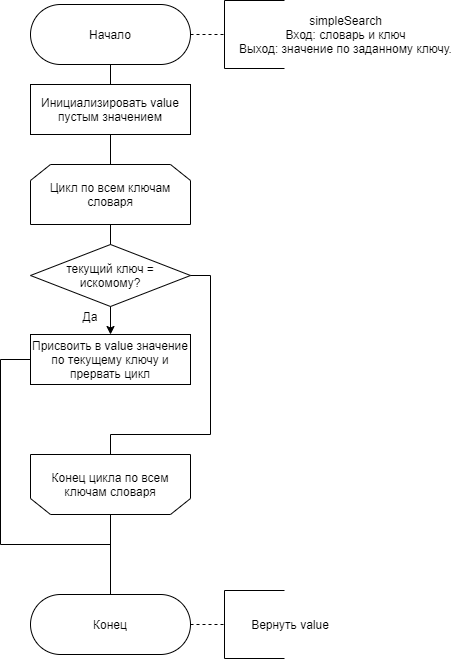

The diagram above was exported from draw.io. Its source (the exported page's mxGraphModel, read from the mxfile embedded in the PNG):
<mxGraphModel dx="1102" dy="865" grid="1" gridSize="10" guides="1" tooltips="1" connect="1" arrows="1" fold="1" page="1" pageScale="1" pageWidth="827" pageHeight="1169" math="0" shadow="0">
  <root>
    <mxCell id="0" />
    <mxCell id="1" parent="0" />
    <mxCell id="Gvd8Ezxa3fLg7O33Pl0G-1" value="Начало" style="rounded=1;whiteSpace=wrap;html=1;arcSize=50;" parent="1" vertex="1">
      <mxGeometry x="300" y="310" width="160" height="60" as="geometry" />
    </mxCell>
    <mxCell id="Gvd8Ezxa3fLg7O33Pl0G-21" value="Цикл по всем ключам словаря" style="shape=loopLimit;whiteSpace=wrap;html=1;" parent="1" vertex="1">
      <mxGeometry x="300" y="470" width="160" height="60" as="geometry" />
    </mxCell>
    <mxCell id="Gvd8Ezxa3fLg7O33Pl0G-33" value="Конец цикла по всем ключам словаря" style="shape=loopLimit;whiteSpace=wrap;html=1;direction=west;" parent="1" vertex="1">
      <mxGeometry x="300" y="760" width="160" height="60" as="geometry" />
    </mxCell>
    <mxCell id="Gvd8Ezxa3fLg7O33Pl0G-36" value="" style="endArrow=none;html=1;entryX=0.5;entryY=0;entryDx=0;entryDy=0;exitX=0.5;exitY=0;exitDx=0;exitDy=0;" parent="1" source="Gvd8Ezxa3fLg7O33Pl0G-37" target="Gvd8Ezxa3fLg7O33Pl0G-33" edge="1">
      <mxGeometry width="50" height="50" relative="1" as="geometry">
        <mxPoint x="378.5" y="1005" as="sourcePoint" />
        <mxPoint x="381.5" y="1015" as="targetPoint" />
      </mxGeometry>
    </mxCell>
    <mxCell id="Gvd8Ezxa3fLg7O33Pl0G-37" value="Конец" style="rounded=1;whiteSpace=wrap;html=1;arcSize=50;" parent="1" vertex="1">
      <mxGeometry x="300" y="900" width="160" height="60" as="geometry" />
    </mxCell>
    <mxCell id="9delEhP6rtj-FSDuxbmw-2" value="&lt;div&gt;текущий ключ =&lt;/div&gt;&lt;div&gt; искомому?&lt;/div&gt;" style="rhombus;whiteSpace=wrap;html=1;" parent="1" vertex="1">
      <mxGeometry x="300" y="550" width="160" height="62" as="geometry" />
    </mxCell>
    <mxCell id="9delEhP6rtj-FSDuxbmw-3" value="Присвоить в value значение по текущему ключу и прервать цикл" style="rounded=0;whiteSpace=wrap;html=1;" parent="1" vertex="1">
      <mxGeometry x="300" y="640" width="160" height="50" as="geometry" />
    </mxCell>
    <mxCell id="9delEhP6rtj-FSDuxbmw-5" value="" style="endArrow=classic;html=1;exitX=0.5;exitY=1;exitDx=0;exitDy=0;entryX=0.5;entryY=0;entryDx=0;entryDy=0;" parent="1" source="9delEhP6rtj-FSDuxbmw-2" target="9delEhP6rtj-FSDuxbmw-3" edge="1">
      <mxGeometry width="50" height="50" relative="1" as="geometry">
        <mxPoint x="310" y="660" as="sourcePoint" />
        <mxPoint x="381" y="640" as="targetPoint" />
      </mxGeometry>
    </mxCell>
    <mxCell id="9delEhP6rtj-FSDuxbmw-7" value="" style="endArrow=none;html=1;" parent="1" edge="1">
      <mxGeometry width="50" height="50" relative="1" as="geometry">
        <mxPoint x="480" y="740" as="sourcePoint" />
        <mxPoint x="480" y="581" as="targetPoint" />
      </mxGeometry>
    </mxCell>
    <mxCell id="9delEhP6rtj-FSDuxbmw-9" value="" style="endArrow=none;html=1;exitX=1;exitY=0.5;exitDx=0;exitDy=0;" parent="1" source="9delEhP6rtj-FSDuxbmw-2" edge="1">
      <mxGeometry width="50" height="50" relative="1" as="geometry">
        <mxPoint x="300" y="660" as="sourcePoint" />
        <mxPoint x="480" y="581" as="targetPoint" />
      </mxGeometry>
    </mxCell>
    <mxCell id="9delEhP6rtj-FSDuxbmw-10" value="" style="endArrow=none;html=1;" parent="1" edge="1">
      <mxGeometry width="50" height="50" relative="1" as="geometry">
        <mxPoint x="380" y="740" as="sourcePoint" />
        <mxPoint x="480" y="740" as="targetPoint" />
      </mxGeometry>
    </mxCell>
    <mxCell id="6Mktn1Eenq4pbONXEujN-4" value="" style="endArrow=none;html=1;exitX=0.5;exitY=1;exitDx=0;exitDy=0;" parent="1" source="Gvd8Ezxa3fLg7O33Pl0G-33" edge="1">
      <mxGeometry width="50" height="50" relative="1" as="geometry">
        <mxPoint x="370" y="840" as="sourcePoint" />
        <mxPoint x="380" y="740" as="targetPoint" />
      </mxGeometry>
    </mxCell>
    <mxCell id="6Mktn1Eenq4pbONXEujN-5" value="" style="endArrow=none;html=1;jumpSize=6;" parent="1" edge="1">
      <mxGeometry width="50" height="50" relative="1" as="geometry">
        <mxPoint x="270" y="850" as="sourcePoint" />
        <mxPoint x="270" y="665" as="targetPoint" />
      </mxGeometry>
    </mxCell>
    <mxCell id="6Mktn1Eenq4pbONXEujN-6" value="" style="endArrow=none;html=1;" parent="1" edge="1">
      <mxGeometry width="50" height="50" relative="1" as="geometry">
        <mxPoint x="270" y="850" as="sourcePoint" />
        <mxPoint x="380" y="850" as="targetPoint" />
      </mxGeometry>
    </mxCell>
    <mxCell id="6Mktn1Eenq4pbONXEujN-7" value="" style="endArrow=none;html=1;entryX=0;entryY=0.5;entryDx=0;entryDy=0;" parent="1" target="9delEhP6rtj-FSDuxbmw-3" edge="1">
      <mxGeometry width="50" height="50" relative="1" as="geometry">
        <mxPoint x="270" y="665" as="sourcePoint" />
        <mxPoint x="360" y="670" as="targetPoint" />
      </mxGeometry>
    </mxCell>
    <mxCell id="6Mktn1Eenq4pbONXEujN-10" value="Да" style="text;html=1;strokeColor=none;fillColor=none;align=center;verticalAlign=middle;whiteSpace=wrap;rounded=0;" parent="1" vertex="1">
      <mxGeometry x="340" y="612" width="40" height="20" as="geometry" />
    </mxCell>
    <mxCell id="6Mktn1Eenq4pbONXEujN-12" value="Инициализировать value пустым значением" style="rounded=0;whiteSpace=wrap;html=1;" parent="1" vertex="1">
      <mxGeometry x="300" y="390" width="160" height="50" as="geometry" />
    </mxCell>
    <mxCell id="6Mktn1Eenq4pbONXEujN-15" value="" style="endArrow=none;html=1;" parent="1" source="9delEhP6rtj-FSDuxbmw-2" edge="1">
      <mxGeometry width="50" height="50" relative="1" as="geometry">
        <mxPoint x="290" y="590" as="sourcePoint" />
        <mxPoint x="380" y="530" as="targetPoint" />
      </mxGeometry>
    </mxCell>
    <mxCell id="6Mktn1Eenq4pbONXEujN-17" value="simpleSearch&lt;br&gt;Вход: словарь и ключ&lt;br&gt;Выход: значение по заданному ключу." style="text;html=1;strokeColor=none;fillColor=none;align=center;verticalAlign=middle;whiteSpace=wrap;rounded=0;" parent="1" vertex="1">
      <mxGeometry x="490" y="320" width="250.5" height="40" as="geometry" />
    </mxCell>
    <mxCell id="6Mktn1Eenq4pbONXEujN-18" value="" style="shape=partialRectangle;whiteSpace=wrap;html=1;bottom=1;right=1;left=1;top=0;fillColor=none;routingCenterX=-0.5;rotation=90;" parent="1" vertex="1">
      <mxGeometry x="490" y="310" width="68" height="60" as="geometry" />
    </mxCell>
    <mxCell id="6Mktn1Eenq4pbONXEujN-19" value="" style="endArrow=none;dashed=1;html=1;exitX=1;exitY=0.5;exitDx=0;exitDy=0;entryX=0.5;entryY=1;entryDx=0;entryDy=0;" parent="1" source="Gvd8Ezxa3fLg7O33Pl0G-1" target="6Mktn1Eenq4pbONXEujN-18" edge="1">
      <mxGeometry width="50" height="50" relative="1" as="geometry">
        <mxPoint x="440" y="359.5" as="sourcePoint" />
        <mxPoint x="490" y="340" as="targetPoint" />
      </mxGeometry>
    </mxCell>
    <mxCell id="6Mktn1Eenq4pbONXEujN-22" value="Вернуть value" style="text;html=1;strokeColor=none;fillColor=none;align=center;verticalAlign=middle;whiteSpace=wrap;rounded=0;" parent="1" vertex="1">
      <mxGeometry x="490" y="910" width="140" height="40" as="geometry" />
    </mxCell>
    <mxCell id="6Mktn1Eenq4pbONXEujN-23" value="" style="shape=partialRectangle;whiteSpace=wrap;html=1;bottom=1;right=1;left=1;top=0;fillColor=none;routingCenterX=-0.5;rotation=90;" parent="1" vertex="1">
      <mxGeometry x="490" y="900" width="68" height="60" as="geometry" />
    </mxCell>
    <mxCell id="6Mktn1Eenq4pbONXEujN-24" value="" style="endArrow=none;dashed=1;html=1;exitX=1;exitY=0.5;exitDx=0;exitDy=0;entryX=0.5;entryY=1;entryDx=0;entryDy=0;" parent="1" target="6Mktn1Eenq4pbONXEujN-23" edge="1">
      <mxGeometry width="50" height="50" relative="1" as="geometry">
        <mxPoint x="460" y="930" as="sourcePoint" />
        <mxPoint x="490" y="930" as="targetPoint" />
      </mxGeometry>
    </mxCell>
    <mxCell id="6Mktn1Eenq4pbONXEujN-28" value="" style="endArrow=none;html=1;entryX=0.5;entryY=1;entryDx=0;entryDy=0;exitX=0.5;exitY=0;exitDx=0;exitDy=0;" parent="1" source="Gvd8Ezxa3fLg7O33Pl0G-21" target="6Mktn1Eenq4pbONXEujN-12" edge="1">
      <mxGeometry width="50" height="50" relative="1" as="geometry">
        <mxPoint x="530" y="570" as="sourcePoint" />
        <mxPoint x="580" y="520" as="targetPoint" />
      </mxGeometry>
    </mxCell>
    <mxCell id="6Mktn1Eenq4pbONXEujN-29" value="" style="endArrow=none;html=1;entryX=0.5;entryY=1;entryDx=0;entryDy=0;" parent="1" source="6Mktn1Eenq4pbONXEujN-12" target="Gvd8Ezxa3fLg7O33Pl0G-1" edge="1">
      <mxGeometry width="50" height="50" relative="1" as="geometry">
        <mxPoint x="530" y="570" as="sourcePoint" />
        <mxPoint x="580" y="520" as="targetPoint" />
      </mxGeometry>
    </mxCell>
  </root>
</mxGraphModel>